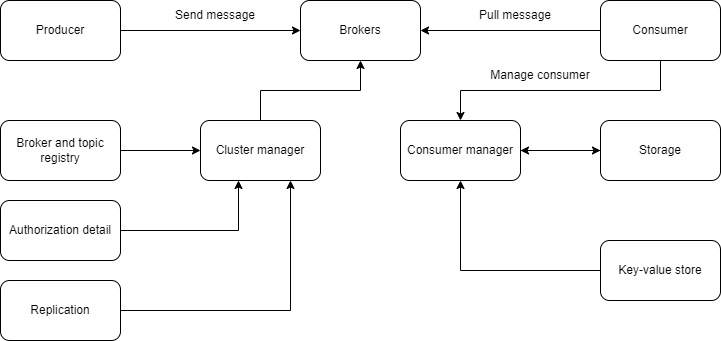

The diagram above was exported from draw.io. Its source (the exported page's mxGraphModel, read from the mxfile embedded in the PNG):
<mxGraphModel dx="882" dy="596" grid="1" gridSize="10" guides="1" tooltips="1" connect="1" arrows="1" fold="1" page="1" pageScale="1" pageWidth="850" pageHeight="1100" math="0" shadow="0">
  <root>
    <mxCell id="0" />
    <mxCell id="1" parent="0" />
    <mxCell id="gsS-GccR0VMbp0MGj2Nw-20" style="edgeStyle=orthogonalEdgeStyle;rounded=0;orthogonalLoop=1;jettySize=auto;html=1;exitX=1;exitY=0.5;exitDx=0;exitDy=0;entryX=0;entryY=0.5;entryDx=0;entryDy=0;" edge="1" parent="1" source="gsS-GccR0VMbp0MGj2Nw-1" target="gsS-GccR0VMbp0MGj2Nw-2">
      <mxGeometry relative="1" as="geometry" />
    </mxCell>
    <mxCell id="gsS-GccR0VMbp0MGj2Nw-1" value="Producer" style="rounded=1;whiteSpace=wrap;html=1;" vertex="1" parent="1">
      <mxGeometry x="80" y="80" width="120" height="60" as="geometry" />
    </mxCell>
    <mxCell id="gsS-GccR0VMbp0MGj2Nw-2" value="Brokers" style="rounded=1;whiteSpace=wrap;html=1;" vertex="1" parent="1">
      <mxGeometry x="380" y="80" width="120" height="60" as="geometry" />
    </mxCell>
    <mxCell id="gsS-GccR0VMbp0MGj2Nw-18" style="edgeStyle=orthogonalEdgeStyle;rounded=0;orthogonalLoop=1;jettySize=auto;html=1;exitX=0.5;exitY=0;exitDx=0;exitDy=0;entryX=0.5;entryY=1;entryDx=0;entryDy=0;" edge="1" parent="1" source="gsS-GccR0VMbp0MGj2Nw-3" target="gsS-GccR0VMbp0MGj2Nw-2">
      <mxGeometry relative="1" as="geometry" />
    </mxCell>
    <mxCell id="gsS-GccR0VMbp0MGj2Nw-3" value="Cluster manager" style="rounded=1;whiteSpace=wrap;html=1;" vertex="1" parent="1">
      <mxGeometry x="280" y="200" width="120" height="60" as="geometry" />
    </mxCell>
    <mxCell id="gsS-GccR0VMbp0MGj2Nw-15" style="edgeStyle=orthogonalEdgeStyle;rounded=0;orthogonalLoop=1;jettySize=auto;html=1;exitX=1;exitY=0.5;exitDx=0;exitDy=0;" edge="1" parent="1" source="gsS-GccR0VMbp0MGj2Nw-4" target="gsS-GccR0VMbp0MGj2Nw-6">
      <mxGeometry relative="1" as="geometry" />
    </mxCell>
    <mxCell id="gsS-GccR0VMbp0MGj2Nw-4" value="Consumer manager" style="rounded=1;whiteSpace=wrap;html=1;" vertex="1" parent="1">
      <mxGeometry x="480" y="200" width="120" height="60" as="geometry" />
    </mxCell>
    <mxCell id="gsS-GccR0VMbp0MGj2Nw-17" style="edgeStyle=orthogonalEdgeStyle;rounded=0;orthogonalLoop=1;jettySize=auto;html=1;exitX=0.5;exitY=1;exitDx=0;exitDy=0;entryX=0.5;entryY=0;entryDx=0;entryDy=0;" edge="1" parent="1" source="gsS-GccR0VMbp0MGj2Nw-5" target="gsS-GccR0VMbp0MGj2Nw-4">
      <mxGeometry relative="1" as="geometry" />
    </mxCell>
    <mxCell id="gsS-GccR0VMbp0MGj2Nw-19" style="edgeStyle=orthogonalEdgeStyle;rounded=0;orthogonalLoop=1;jettySize=auto;html=1;exitX=0;exitY=0.5;exitDx=0;exitDy=0;" edge="1" parent="1" source="gsS-GccR0VMbp0MGj2Nw-5" target="gsS-GccR0VMbp0MGj2Nw-2">
      <mxGeometry relative="1" as="geometry" />
    </mxCell>
    <mxCell id="gsS-GccR0VMbp0MGj2Nw-5" value="Consumer" style="rounded=1;whiteSpace=wrap;html=1;" vertex="1" parent="1">
      <mxGeometry x="680" y="80" width="120" height="60" as="geometry" />
    </mxCell>
    <mxCell id="gsS-GccR0VMbp0MGj2Nw-16" style="edgeStyle=orthogonalEdgeStyle;rounded=0;orthogonalLoop=1;jettySize=auto;html=1;exitX=0;exitY=0.5;exitDx=0;exitDy=0;entryX=1;entryY=0.5;entryDx=0;entryDy=0;" edge="1" parent="1" source="gsS-GccR0VMbp0MGj2Nw-6" target="gsS-GccR0VMbp0MGj2Nw-4">
      <mxGeometry relative="1" as="geometry" />
    </mxCell>
    <mxCell id="gsS-GccR0VMbp0MGj2Nw-6" value="Storage" style="rounded=1;whiteSpace=wrap;html=1;" vertex="1" parent="1">
      <mxGeometry x="680" y="200" width="120" height="60" as="geometry" />
    </mxCell>
    <mxCell id="gsS-GccR0VMbp0MGj2Nw-14" style="edgeStyle=orthogonalEdgeStyle;rounded=0;orthogonalLoop=1;jettySize=auto;html=1;exitX=0;exitY=0.5;exitDx=0;exitDy=0;entryX=0.5;entryY=1;entryDx=0;entryDy=0;" edge="1" parent="1" source="gsS-GccR0VMbp0MGj2Nw-7" target="gsS-GccR0VMbp0MGj2Nw-4">
      <mxGeometry relative="1" as="geometry" />
    </mxCell>
    <mxCell id="gsS-GccR0VMbp0MGj2Nw-7" value="Key-value store" style="rounded=1;whiteSpace=wrap;html=1;" vertex="1" parent="1">
      <mxGeometry x="680" y="320" width="120" height="60" as="geometry" />
    </mxCell>
    <mxCell id="gsS-GccR0VMbp0MGj2Nw-11" style="edgeStyle=orthogonalEdgeStyle;rounded=0;orthogonalLoop=1;jettySize=auto;html=1;exitX=1;exitY=0.5;exitDx=0;exitDy=0;entryX=0;entryY=0.5;entryDx=0;entryDy=0;" edge="1" parent="1" source="gsS-GccR0VMbp0MGj2Nw-8" target="gsS-GccR0VMbp0MGj2Nw-3">
      <mxGeometry relative="1" as="geometry" />
    </mxCell>
    <mxCell id="gsS-GccR0VMbp0MGj2Nw-8" value="Broker and topic registry" style="rounded=1;whiteSpace=wrap;html=1;" vertex="1" parent="1">
      <mxGeometry x="80" y="200" width="120" height="60" as="geometry" />
    </mxCell>
    <mxCell id="gsS-GccR0VMbp0MGj2Nw-12" style="edgeStyle=orthogonalEdgeStyle;rounded=0;orthogonalLoop=1;jettySize=auto;html=1;exitX=1;exitY=0.5;exitDx=0;exitDy=0;" edge="1" parent="1" source="gsS-GccR0VMbp0MGj2Nw-9">
      <mxGeometry relative="1" as="geometry">
        <mxPoint x="318" y="260" as="targetPoint" />
      </mxGeometry>
    </mxCell>
    <mxCell id="gsS-GccR0VMbp0MGj2Nw-9" value="Authorization detail" style="rounded=1;whiteSpace=wrap;html=1;" vertex="1" parent="1">
      <mxGeometry x="80" y="280" width="120" height="60" as="geometry" />
    </mxCell>
    <mxCell id="gsS-GccR0VMbp0MGj2Nw-13" style="edgeStyle=orthogonalEdgeStyle;rounded=0;orthogonalLoop=1;jettySize=auto;html=1;exitX=1;exitY=0.5;exitDx=0;exitDy=0;entryX=0.75;entryY=1;entryDx=0;entryDy=0;" edge="1" parent="1" source="gsS-GccR0VMbp0MGj2Nw-10" target="gsS-GccR0VMbp0MGj2Nw-3">
      <mxGeometry relative="1" as="geometry" />
    </mxCell>
    <mxCell id="gsS-GccR0VMbp0MGj2Nw-10" value="Replication" style="rounded=1;whiteSpace=wrap;html=1;" vertex="1" parent="1">
      <mxGeometry x="80" y="360" width="120" height="60" as="geometry" />
    </mxCell>
    <mxCell id="gsS-GccR0VMbp0MGj2Nw-21" value="Send message" style="text;html=1;strokeColor=none;fillColor=none;align=center;verticalAlign=middle;whiteSpace=wrap;rounded=0;" vertex="1" parent="1">
      <mxGeometry x="250" y="80" width="90" height="30" as="geometry" />
    </mxCell>
    <mxCell id="gsS-GccR0VMbp0MGj2Nw-22" value="Pull message" style="text;html=1;strokeColor=none;fillColor=none;align=center;verticalAlign=middle;whiteSpace=wrap;rounded=0;" vertex="1" parent="1">
      <mxGeometry x="550" y="80" width="90" height="30" as="geometry" />
    </mxCell>
    <mxCell id="gsS-GccR0VMbp0MGj2Nw-23" value="Manage consumer" style="text;html=1;strokeColor=none;fillColor=none;align=center;verticalAlign=middle;whiteSpace=wrap;rounded=0;" vertex="1" parent="1">
      <mxGeometry x="560" y="140" width="120" height="30" as="geometry" />
    </mxCell>
  </root>
</mxGraphModel>